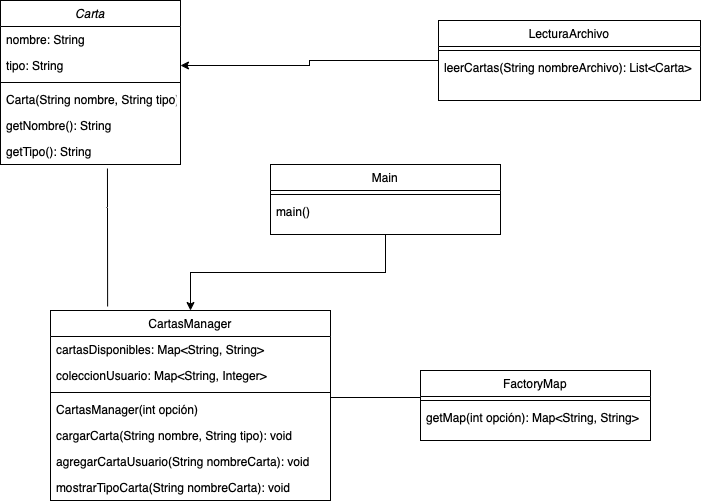

The diagram above was exported from draw.io. Its source (the exported page's mxGraphModel, read from the mxfile embedded in the PNG):
<mxGraphModel dx="676" dy="552" grid="1" gridSize="10" guides="1" tooltips="1" connect="1" arrows="1" fold="1" page="1" pageScale="1" pageWidth="827" pageHeight="1169" math="0" shadow="0">
  <root>
    <mxCell id="WIyWlLk6GJQsqaUBKTNV-0" />
    <mxCell id="WIyWlLk6GJQsqaUBKTNV-1" parent="WIyWlLk6GJQsqaUBKTNV-0" />
    <mxCell id="zkfFHV4jXpPFQw0GAbJ--0" value="Carta" style="swimlane;fontStyle=2;align=center;verticalAlign=top;childLayout=stackLayout;horizontal=1;startSize=26;horizontalStack=0;resizeParent=1;resizeLast=0;collapsible=1;marginBottom=0;rounded=0;shadow=0;strokeWidth=1;" parent="WIyWlLk6GJQsqaUBKTNV-1" vertex="1">
      <mxGeometry x="70" y="50" width="180" height="164" as="geometry">
        <mxRectangle x="230" y="140" width="160" height="26" as="alternateBounds" />
      </mxGeometry>
    </mxCell>
    <mxCell id="zkfFHV4jXpPFQw0GAbJ--1" value="nombre: String" style="text;align=left;verticalAlign=top;spacingLeft=4;spacingRight=4;overflow=hidden;rotatable=0;points=[[0,0.5],[1,0.5]];portConstraint=eastwest;" parent="zkfFHV4jXpPFQw0GAbJ--0" vertex="1">
      <mxGeometry y="26" width="180" height="26" as="geometry" />
    </mxCell>
    <mxCell id="zkfFHV4jXpPFQw0GAbJ--2" value="tipo: String" style="text;align=left;verticalAlign=top;spacingLeft=4;spacingRight=4;overflow=hidden;rotatable=0;points=[[0,0.5],[1,0.5]];portConstraint=eastwest;rounded=0;shadow=0;html=0;" parent="zkfFHV4jXpPFQw0GAbJ--0" vertex="1">
      <mxGeometry y="52" width="180" height="26" as="geometry" />
    </mxCell>
    <mxCell id="zkfFHV4jXpPFQw0GAbJ--4" value="" style="line;html=1;strokeWidth=1;align=left;verticalAlign=middle;spacingTop=-1;spacingLeft=3;spacingRight=3;rotatable=0;labelPosition=right;points=[];portConstraint=eastwest;" parent="zkfFHV4jXpPFQw0GAbJ--0" vertex="1">
      <mxGeometry y="78" width="180" height="8" as="geometry" />
    </mxCell>
    <mxCell id="zkfFHV4jXpPFQw0GAbJ--3" value="Carta(String nombre, String tipo)" style="text;align=left;verticalAlign=top;spacingLeft=4;spacingRight=4;overflow=hidden;rotatable=0;points=[[0,0.5],[1,0.5]];portConstraint=eastwest;rounded=0;shadow=0;html=0;" parent="zkfFHV4jXpPFQw0GAbJ--0" vertex="1">
      <mxGeometry y="86" width="180" height="26" as="geometry" />
    </mxCell>
    <mxCell id="zkfFHV4jXpPFQw0GAbJ--5" value="getNombre(): String" style="text;align=left;verticalAlign=top;spacingLeft=4;spacingRight=4;overflow=hidden;rotatable=0;points=[[0,0.5],[1,0.5]];portConstraint=eastwest;" parent="zkfFHV4jXpPFQw0GAbJ--0" vertex="1">
      <mxGeometry y="112" width="180" height="26" as="geometry" />
    </mxCell>
    <mxCell id="zkfFHV4jXpPFQw0GAbJ--18" value="getTipo(): String" style="text;align=left;verticalAlign=top;spacingLeft=4;spacingRight=4;overflow=hidden;rotatable=0;points=[[0,0.5],[1,0.5]];portConstraint=eastwest;" parent="zkfFHV4jXpPFQw0GAbJ--0" vertex="1">
      <mxGeometry y="138" width="180" height="26" as="geometry" />
    </mxCell>
    <mxCell id="zkfFHV4jXpPFQw0GAbJ--6" value="CartasManager" style="swimlane;fontStyle=0;align=center;verticalAlign=top;childLayout=stackLayout;horizontal=1;startSize=26;horizontalStack=0;resizeParent=1;resizeLast=0;collapsible=1;marginBottom=0;rounded=0;shadow=0;strokeWidth=1;" parent="WIyWlLk6GJQsqaUBKTNV-1" vertex="1">
      <mxGeometry x="120" y="360" width="280" height="190" as="geometry">
        <mxRectangle x="130" y="380" width="160" height="26" as="alternateBounds" />
      </mxGeometry>
    </mxCell>
    <mxCell id="zkfFHV4jXpPFQw0GAbJ--7" value="cartasDisponibles: Map&lt;String, String&gt;" style="text;align=left;verticalAlign=top;spacingLeft=4;spacingRight=4;overflow=hidden;rotatable=0;points=[[0,0.5],[1,0.5]];portConstraint=eastwest;" parent="zkfFHV4jXpPFQw0GAbJ--6" vertex="1">
      <mxGeometry y="26" width="280" height="26" as="geometry" />
    </mxCell>
    <mxCell id="zkfFHV4jXpPFQw0GAbJ--8" value="coleccionUsuario: Map&lt;String, Integer&gt;" style="text;align=left;verticalAlign=top;spacingLeft=4;spacingRight=4;overflow=hidden;rotatable=0;points=[[0,0.5],[1,0.5]];portConstraint=eastwest;rounded=0;shadow=0;html=0;" parent="zkfFHV4jXpPFQw0GAbJ--6" vertex="1">
      <mxGeometry y="52" width="280" height="26" as="geometry" />
    </mxCell>
    <mxCell id="zkfFHV4jXpPFQw0GAbJ--9" value="" style="line;html=1;strokeWidth=1;align=left;verticalAlign=middle;spacingTop=-1;spacingLeft=3;spacingRight=3;rotatable=0;labelPosition=right;points=[];portConstraint=eastwest;" parent="zkfFHV4jXpPFQw0GAbJ--6" vertex="1">
      <mxGeometry y="78" width="280" height="8" as="geometry" />
    </mxCell>
    <mxCell id="zkfFHV4jXpPFQw0GAbJ--10" value="CartasManager(int opción)" style="text;align=left;verticalAlign=top;spacingLeft=4;spacingRight=4;overflow=hidden;rotatable=0;points=[[0,0.5],[1,0.5]];portConstraint=eastwest;fontStyle=0" parent="zkfFHV4jXpPFQw0GAbJ--6" vertex="1">
      <mxGeometry y="86" width="280" height="26" as="geometry" />
    </mxCell>
    <mxCell id="zkfFHV4jXpPFQw0GAbJ--11" value="cargarCarta(String nombre, String tipo): void" style="text;align=left;verticalAlign=top;spacingLeft=4;spacingRight=4;overflow=hidden;rotatable=0;points=[[0,0.5],[1,0.5]];portConstraint=eastwest;" parent="zkfFHV4jXpPFQw0GAbJ--6" vertex="1">
      <mxGeometry y="112" width="280" height="26" as="geometry" />
    </mxCell>
    <mxCell id="H5piTM6EpwPh0W5H-mrf-0" value="agregarCartaUsuario(String nombreCarta): void" style="text;align=left;verticalAlign=top;spacingLeft=4;spacingRight=4;overflow=hidden;rotatable=0;points=[[0,0.5],[1,0.5]];portConstraint=eastwest;" vertex="1" parent="zkfFHV4jXpPFQw0GAbJ--6">
      <mxGeometry y="138" width="280" height="26" as="geometry" />
    </mxCell>
    <mxCell id="H5piTM6EpwPh0W5H-mrf-1" value="mostrarTipoCarta(String nombreCarta): void" style="text;align=left;verticalAlign=top;spacingLeft=4;spacingRight=4;overflow=hidden;rotatable=0;points=[[0,0.5],[1,0.5]];portConstraint=eastwest;" vertex="1" parent="zkfFHV4jXpPFQw0GAbJ--6">
      <mxGeometry y="164" width="280" height="26" as="geometry" />
    </mxCell>
    <mxCell id="zkfFHV4jXpPFQw0GAbJ--13" value="FactoryMap" style="swimlane;fontStyle=0;align=center;verticalAlign=top;childLayout=stackLayout;horizontal=1;startSize=26;horizontalStack=0;resizeParent=1;resizeLast=0;collapsible=1;marginBottom=0;rounded=0;shadow=0;strokeWidth=1;" parent="WIyWlLk6GJQsqaUBKTNV-1" vertex="1">
      <mxGeometry x="490" y="420" width="230" height="70" as="geometry">
        <mxRectangle x="340" y="380" width="170" height="26" as="alternateBounds" />
      </mxGeometry>
    </mxCell>
    <mxCell id="zkfFHV4jXpPFQw0GAbJ--15" value="" style="line;html=1;strokeWidth=1;align=left;verticalAlign=middle;spacingTop=-1;spacingLeft=3;spacingRight=3;rotatable=0;labelPosition=right;points=[];portConstraint=eastwest;" parent="zkfFHV4jXpPFQw0GAbJ--13" vertex="1">
      <mxGeometry y="26" width="230" height="8" as="geometry" />
    </mxCell>
    <mxCell id="zkfFHV4jXpPFQw0GAbJ--14" value="getMap(int opción): Map&lt;String, String&gt;" style="text;align=left;verticalAlign=top;spacingLeft=4;spacingRight=4;overflow=hidden;rotatable=0;points=[[0,0.5],[1,0.5]];portConstraint=eastwest;" parent="zkfFHV4jXpPFQw0GAbJ--13" vertex="1">
      <mxGeometry y="34" width="230" height="26" as="geometry" />
    </mxCell>
    <mxCell id="H5piTM6EpwPh0W5H-mrf-10" style="edgeStyle=orthogonalEdgeStyle;rounded=0;orthogonalLoop=1;jettySize=auto;html=1;entryX=1;entryY=0.5;entryDx=0;entryDy=0;" edge="1" parent="WIyWlLk6GJQsqaUBKTNV-1" source="zkfFHV4jXpPFQw0GAbJ--17" target="zkfFHV4jXpPFQw0GAbJ--2">
      <mxGeometry relative="1" as="geometry" />
    </mxCell>
    <mxCell id="zkfFHV4jXpPFQw0GAbJ--17" value="LecturaArchivo" style="swimlane;fontStyle=0;align=center;verticalAlign=top;childLayout=stackLayout;horizontal=1;startSize=26;horizontalStack=0;resizeParent=1;resizeLast=0;collapsible=1;marginBottom=0;rounded=0;shadow=0;strokeWidth=1;" parent="WIyWlLk6GJQsqaUBKTNV-1" vertex="1">
      <mxGeometry x="508" y="70" width="262" height="80" as="geometry">
        <mxRectangle x="550" y="140" width="160" height="26" as="alternateBounds" />
      </mxGeometry>
    </mxCell>
    <mxCell id="zkfFHV4jXpPFQw0GAbJ--23" value="" style="line;html=1;strokeWidth=1;align=left;verticalAlign=middle;spacingTop=-1;spacingLeft=3;spacingRight=3;rotatable=0;labelPosition=right;points=[];portConstraint=eastwest;" parent="zkfFHV4jXpPFQw0GAbJ--17" vertex="1">
      <mxGeometry y="26" width="262" height="8" as="geometry" />
    </mxCell>
    <mxCell id="zkfFHV4jXpPFQw0GAbJ--24" value="leerCartas(String nombreArchivo): List&lt;Carta&gt;" style="text;align=left;verticalAlign=top;spacingLeft=4;spacingRight=4;overflow=hidden;rotatable=0;points=[[0,0.5],[1,0.5]];portConstraint=eastwest;" parent="zkfFHV4jXpPFQw0GAbJ--17" vertex="1">
      <mxGeometry y="34" width="262" height="26" as="geometry" />
    </mxCell>
    <mxCell id="H5piTM6EpwPh0W5H-mrf-7" style="edgeStyle=orthogonalEdgeStyle;rounded=0;orthogonalLoop=1;jettySize=auto;html=1;" edge="1" parent="WIyWlLk6GJQsqaUBKTNV-1" source="H5piTM6EpwPh0W5H-mrf-3" target="zkfFHV4jXpPFQw0GAbJ--6">
      <mxGeometry relative="1" as="geometry" />
    </mxCell>
    <mxCell id="H5piTM6EpwPh0W5H-mrf-3" value="Main" style="swimlane;fontStyle=0;align=center;verticalAlign=top;childLayout=stackLayout;horizontal=1;startSize=26;horizontalStack=0;resizeParent=1;resizeLast=0;collapsible=1;marginBottom=0;rounded=0;shadow=0;strokeWidth=1;" vertex="1" parent="WIyWlLk6GJQsqaUBKTNV-1">
      <mxGeometry x="340" y="214" width="230" height="70" as="geometry">
        <mxRectangle x="340" y="380" width="170" height="26" as="alternateBounds" />
      </mxGeometry>
    </mxCell>
    <mxCell id="H5piTM6EpwPh0W5H-mrf-4" value="" style="line;html=1;strokeWidth=1;align=left;verticalAlign=middle;spacingTop=-1;spacingLeft=3;spacingRight=3;rotatable=0;labelPosition=right;points=[];portConstraint=eastwest;" vertex="1" parent="H5piTM6EpwPh0W5H-mrf-3">
      <mxGeometry y="26" width="230" height="8" as="geometry" />
    </mxCell>
    <mxCell id="H5piTM6EpwPh0W5H-mrf-5" value="main()" style="text;align=left;verticalAlign=top;spacingLeft=4;spacingRight=4;overflow=hidden;rotatable=0;points=[[0,0.5],[1,0.5]];portConstraint=eastwest;" vertex="1" parent="H5piTM6EpwPh0W5H-mrf-3">
      <mxGeometry y="34" width="230" height="26" as="geometry" />
    </mxCell>
    <mxCell id="H5piTM6EpwPh0W5H-mrf-8" value="" style="endArrow=none;html=1;rounded=0;" edge="1" parent="WIyWlLk6GJQsqaUBKTNV-1">
      <mxGeometry width="50" height="50" relative="1" as="geometry">
        <mxPoint x="400" y="447" as="sourcePoint" />
        <mxPoint x="490" y="447" as="targetPoint" />
      </mxGeometry>
    </mxCell>
    <mxCell id="H5piTM6EpwPh0W5H-mrf-9" value="" style="endArrow=none;html=1;rounded=0;entryX=0.594;entryY=1.154;entryDx=0;entryDy=0;entryPerimeter=0;exitX=0.204;exitY=-0.021;exitDx=0;exitDy=0;exitPerimeter=0;" edge="1" parent="WIyWlLk6GJQsqaUBKTNV-1" source="zkfFHV4jXpPFQw0GAbJ--6" target="zkfFHV4jXpPFQw0GAbJ--18">
      <mxGeometry width="50" height="50" relative="1" as="geometry">
        <mxPoint x="360" y="330" as="sourcePoint" />
        <mxPoint x="410" y="280" as="targetPoint" />
      </mxGeometry>
    </mxCell>
  </root>
</mxGraphModel>